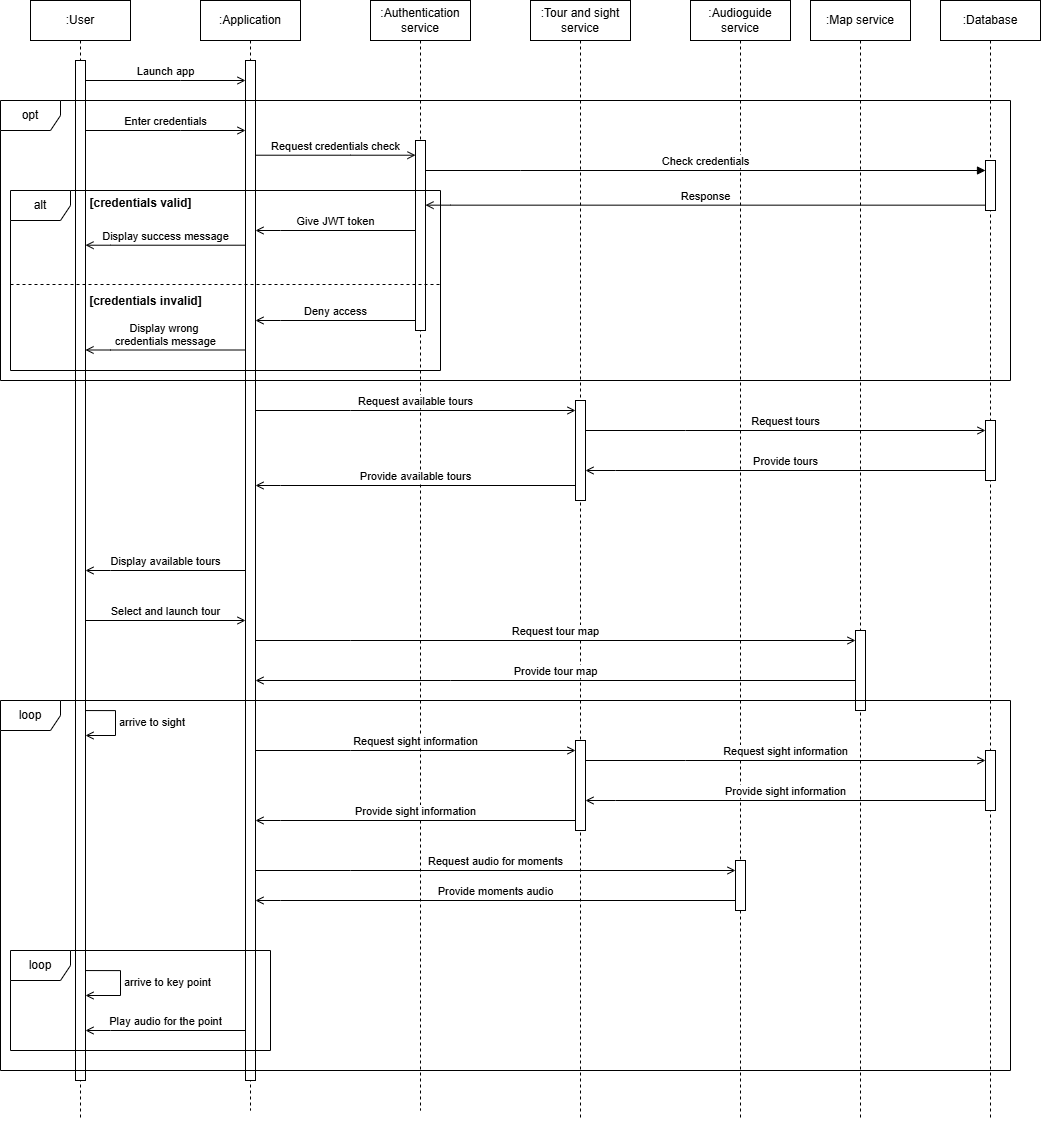

The diagram above was exported from draw.io. Its source (the exported page's mxGraphModel, read from the mxfile embedded in the PNG):
<mxGraphModel dx="1841" dy="990" grid="1" gridSize="10" guides="1" tooltips="1" connect="1" arrows="1" fold="1" page="1" pageScale="1" pageWidth="827" pageHeight="1169" math="0" shadow="0">
  <root>
    <mxCell id="0" />
    <mxCell id="1" parent="0" />
    <mxCell id="3ajiI-mbkLAjQL8h1vvx-3" value=":Application" style="shape=umlLifeline;perimeter=lifelinePerimeter;whiteSpace=wrap;html=1;container=1;dropTarget=0;collapsible=0;recursiveResize=0;outlineConnect=0;portConstraint=eastwest;newEdgeStyle={&quot;curved&quot;:0,&quot;rounded&quot;:0};" parent="1" vertex="1">
      <mxGeometry x="240" y="100" width="100" height="1110" as="geometry" />
    </mxCell>
    <mxCell id="3ajiI-mbkLAjQL8h1vvx-12" value="" style="html=1;points=[[0,0,0,0,5],[0,1,0,0,-5],[1,0,0,0,5],[1,1,0,0,-5]];perimeter=orthogonalPerimeter;outlineConnect=0;targetShapes=umlLifeline;portConstraint=eastwest;newEdgeStyle={&quot;curved&quot;:0,&quot;rounded&quot;:0};" parent="1" vertex="1">
      <mxGeometry x="285" y="160" width="10" height="1020" as="geometry" />
    </mxCell>
    <mxCell id="3ajiI-mbkLAjQL8h1vvx-1" value=":User" style="shape=umlLifeline;perimeter=lifelinePerimeter;whiteSpace=wrap;html=1;container=1;dropTarget=0;collapsible=0;recursiveResize=0;outlineConnect=0;portConstraint=eastwest;newEdgeStyle={&quot;curved&quot;:0,&quot;rounded&quot;:0};" parent="1" vertex="1">
      <mxGeometry x="70" y="100" width="100" height="1120" as="geometry" />
    </mxCell>
    <mxCell id="3ajiI-mbkLAjQL8h1vvx-10" value="" style="html=1;points=[[0,0,0,0,5],[0,1,0,0,-5],[1,0,0,0,5],[1,1,0,0,-5]];perimeter=orthogonalPerimeter;outlineConnect=0;targetShapes=umlLifeline;portConstraint=eastwest;newEdgeStyle={&quot;curved&quot;:0,&quot;rounded&quot;:0};" parent="3ajiI-mbkLAjQL8h1vvx-1" vertex="1">
      <mxGeometry x="45" y="60" width="10" height="1020" as="geometry" />
    </mxCell>
    <mxCell id="3ajiI-mbkLAjQL8h1vvx-62" value="arrive to sight" style="html=1;align=left;spacingLeft=2;endArrow=open;rounded=0;edgeStyle=orthogonalEdgeStyle;curved=0;rounded=0;endFill=0;" parent="3ajiI-mbkLAjQL8h1vvx-1" edge="1">
      <mxGeometry relative="1" as="geometry">
        <mxPoint x="55" y="710.0588235294117" as="sourcePoint" />
        <Array as="points">
          <mxPoint x="85" y="710" />
          <mxPoint x="85" y="735" />
        </Array>
        <mxPoint x="55" y="735" as="targetPoint" />
        <mxPoint as="offset" />
      </mxGeometry>
    </mxCell>
    <mxCell id="3ajiI-mbkLAjQL8h1vvx-64" value="arrive to key point" style="html=1;align=left;spacingLeft=2;endArrow=open;rounded=0;edgeStyle=orthogonalEdgeStyle;curved=0;rounded=0;endFill=0;" parent="3ajiI-mbkLAjQL8h1vvx-1" edge="1">
      <mxGeometry relative="1" as="geometry">
        <mxPoint x="55" y="970.0588235294117" as="sourcePoint" />
        <Array as="points">
          <mxPoint x="90" y="970" />
          <mxPoint x="90" y="995" />
        </Array>
        <mxPoint x="55" y="995" as="targetPoint" />
        <mxPoint as="offset" />
      </mxGeometry>
    </mxCell>
    <mxCell id="3ajiI-mbkLAjQL8h1vvx-2" value=":Database" style="shape=umlLifeline;perimeter=lifelinePerimeter;whiteSpace=wrap;html=1;container=1;dropTarget=0;collapsible=0;recursiveResize=0;outlineConnect=0;portConstraint=eastwest;newEdgeStyle={&quot;curved&quot;:0,&quot;rounded&quot;:0};" parent="1" vertex="1">
      <mxGeometry x="980" y="100" width="100" height="1120" as="geometry" />
    </mxCell>
    <mxCell id="3ajiI-mbkLAjQL8h1vvx-4" value=":Authentication service" style="shape=umlLifeline;perimeter=lifelinePerimeter;whiteSpace=wrap;html=1;container=1;dropTarget=0;collapsible=0;recursiveResize=0;outlineConnect=0;portConstraint=eastwest;newEdgeStyle={&quot;curved&quot;:0,&quot;rounded&quot;:0};" parent="1" vertex="1">
      <mxGeometry x="410" y="100" width="100" height="1110" as="geometry" />
    </mxCell>
    <mxCell id="3ajiI-mbkLAjQL8h1vvx-6" value=":Tour and sight service" style="shape=umlLifeline;perimeter=lifelinePerimeter;whiteSpace=wrap;html=1;container=1;dropTarget=0;collapsible=0;recursiveResize=0;outlineConnect=0;portConstraint=eastwest;newEdgeStyle={&quot;curved&quot;:0,&quot;rounded&quot;:0};" parent="1" vertex="1">
      <mxGeometry x="570" y="100" width="100" height="1120" as="geometry" />
    </mxCell>
    <mxCell id="3ajiI-mbkLAjQL8h1vvx-44" value="" style="html=1;points=[[0,0,0,0,5],[0,1,0,0,-5],[1,0,0,0,5],[1,1,0,0,-5]];perimeter=orthogonalPerimeter;outlineConnect=0;targetShapes=umlLifeline;portConstraint=eastwest;newEdgeStyle={&quot;curved&quot;:0,&quot;rounded&quot;:0};" parent="3ajiI-mbkLAjQL8h1vvx-6" vertex="1">
      <mxGeometry x="45" y="400" width="10" height="100" as="geometry" />
    </mxCell>
    <mxCell id="3ajiI-mbkLAjQL8h1vvx-53" value="" style="html=1;points=[[0,0,0,0,5],[0,1,0,0,-5],[1,0,0,0,5],[1,1,0,0,-5]];perimeter=orthogonalPerimeter;outlineConnect=0;targetShapes=umlLifeline;portConstraint=eastwest;newEdgeStyle={&quot;curved&quot;:0,&quot;rounded&quot;:0};" parent="3ajiI-mbkLAjQL8h1vvx-6" vertex="1">
      <mxGeometry x="45" y="740" width="10" height="90" as="geometry" />
    </mxCell>
    <mxCell id="3ajiI-mbkLAjQL8h1vvx-7" value=":Audioguide service" style="shape=umlLifeline;perimeter=lifelinePerimeter;whiteSpace=wrap;html=1;container=1;dropTarget=0;collapsible=0;recursiveResize=0;outlineConnect=0;portConstraint=eastwest;newEdgeStyle={&quot;curved&quot;:0,&quot;rounded&quot;:0};" parent="1" vertex="1">
      <mxGeometry x="730" y="100" width="100" height="1120" as="geometry" />
    </mxCell>
    <mxCell id="3ajiI-mbkLAjQL8h1vvx-55" value="" style="html=1;points=[[0,0,0,0,5],[0,1,0,0,-5],[1,0,0,0,5],[1,1,0,0,-5]];perimeter=orthogonalPerimeter;outlineConnect=0;targetShapes=umlLifeline;portConstraint=eastwest;newEdgeStyle={&quot;curved&quot;:0,&quot;rounded&quot;:0};" parent="3ajiI-mbkLAjQL8h1vvx-7" vertex="1">
      <mxGeometry x="45" y="860" width="10" height="50" as="geometry" />
    </mxCell>
    <mxCell id="3ajiI-mbkLAjQL8h1vvx-8" value=":Map service" style="shape=umlLifeline;perimeter=lifelinePerimeter;whiteSpace=wrap;html=1;container=1;dropTarget=0;collapsible=0;recursiveResize=0;outlineConnect=0;portConstraint=eastwest;newEdgeStyle={&quot;curved&quot;:0,&quot;rounded&quot;:0};" parent="1" vertex="1">
      <mxGeometry x="850" y="100" width="100" height="1120" as="geometry" />
    </mxCell>
    <mxCell id="3ajiI-mbkLAjQL8h1vvx-47" value="" style="html=1;points=[[0,0,0,0,5],[0,1,0,0,-5],[1,0,0,0,5],[1,1,0,0,-5]];perimeter=orthogonalPerimeter;outlineConnect=0;targetShapes=umlLifeline;portConstraint=eastwest;newEdgeStyle={&quot;curved&quot;:0,&quot;rounded&quot;:0};" parent="3ajiI-mbkLAjQL8h1vvx-8" vertex="1">
      <mxGeometry x="45" y="630" width="10" height="80" as="geometry" />
    </mxCell>
    <mxCell id="3ajiI-mbkLAjQL8h1vvx-11" value="opt" style="shape=umlFrame;whiteSpace=wrap;html=1;pointerEvents=0;" parent="1" vertex="1">
      <mxGeometry x="40" y="200" width="1010" height="280" as="geometry" />
    </mxCell>
    <mxCell id="3ajiI-mbkLAjQL8h1vvx-13" value="Enter credentials" style="html=1;verticalAlign=bottom;endArrow=open;curved=0;rounded=0;endFill=0;" parent="1" edge="1">
      <mxGeometry width="80" relative="1" as="geometry">
        <mxPoint x="125.00000000000011" y="230" as="sourcePoint" />
        <mxPoint x="285" y="230" as="targetPoint" />
        <Array as="points">
          <mxPoint x="220" y="230" />
        </Array>
      </mxGeometry>
    </mxCell>
    <mxCell id="3ajiI-mbkLAjQL8h1vvx-14" value="" style="html=1;points=[[0,0,0,0,5],[0,1,0,0,-5],[1,0,0,0,5],[1,1,0,0,-5]];perimeter=orthogonalPerimeter;outlineConnect=0;targetShapes=umlLifeline;portConstraint=eastwest;newEdgeStyle={&quot;curved&quot;:0,&quot;rounded&quot;:0};" parent="1" vertex="1">
      <mxGeometry x="455" y="240" width="10" height="190" as="geometry" />
    </mxCell>
    <mxCell id="3ajiI-mbkLAjQL8h1vvx-15" value="Request credentials check" style="html=1;verticalAlign=bottom;endArrow=open;curved=0;rounded=0;endFill=0;" parent="1" edge="1">
      <mxGeometry width="80" relative="1" as="geometry">
        <mxPoint x="295.0000000000001" y="254.71000000000004" as="sourcePoint" />
        <mxPoint x="455" y="254.71000000000004" as="targetPoint" />
        <Array as="points">
          <mxPoint x="390" y="254.71000000000004" />
        </Array>
        <mxPoint as="offset" />
      </mxGeometry>
    </mxCell>
    <mxCell id="3ajiI-mbkLAjQL8h1vvx-16" value="Check credentials" style="html=1;verticalAlign=bottom;endArrow=block;curved=0;rounded=0;" parent="1" target="3ajiI-mbkLAjQL8h1vvx-17" edge="1">
      <mxGeometry width="80" relative="1" as="geometry">
        <mxPoint x="465.0000000000001" y="270" as="sourcePoint" />
        <mxPoint x="625" y="270" as="targetPoint" />
        <Array as="points">
          <mxPoint x="560" y="270" />
        </Array>
        <mxPoint as="offset" />
      </mxGeometry>
    </mxCell>
    <mxCell id="3ajiI-mbkLAjQL8h1vvx-17" value="" style="html=1;points=[[0,0,0,0,5],[0,1,0,0,-5],[1,0,0,0,5],[1,1,0,0,-5]];perimeter=orthogonalPerimeter;outlineConnect=0;targetShapes=umlLifeline;portConstraint=eastwest;newEdgeStyle={&quot;curved&quot;:0,&quot;rounded&quot;:0};" parent="1" vertex="1">
      <mxGeometry x="1025" y="260" width="10" height="50" as="geometry" />
    </mxCell>
    <mxCell id="3ajiI-mbkLAjQL8h1vvx-18" value="Response" style="html=1;verticalAlign=bottom;endArrow=open;curved=0;rounded=0;endFill=0;strokeColor=default;align=center;fontFamily=Helvetica;fontSize=11;fontColor=default;labelBackgroundColor=default;" parent="1" edge="1">
      <mxGeometry width="80" relative="1" as="geometry">
        <mxPoint x="1025" y="304.65999999999997" as="sourcePoint" />
        <mxPoint x="465" y="304.65999999999997" as="targetPoint" />
        <Array as="points">
          <mxPoint x="490" y="304.65999999999997" />
        </Array>
        <mxPoint as="offset" />
      </mxGeometry>
    </mxCell>
    <mxCell id="3ajiI-mbkLAjQL8h1vvx-20" value="alt" style="shape=umlFrame;whiteSpace=wrap;html=1;pointerEvents=0;" parent="1" vertex="1">
      <mxGeometry x="50" y="290" width="430" height="180" as="geometry" />
    </mxCell>
    <mxCell id="3ajiI-mbkLAjQL8h1vvx-21" value="" style="line;strokeWidth=1;fillColor=none;align=left;verticalAlign=middle;spacingTop=-1;spacingLeft=3;spacingRight=3;rotatable=0;labelPosition=right;points=[];portConstraint=eastwest;strokeColor=inherit;dashed=1;" parent="1" vertex="1">
      <mxGeometry x="50" y="380" width="430" height="8" as="geometry" />
    </mxCell>
    <mxCell id="3ajiI-mbkLAjQL8h1vvx-22" value="&lt;span style=&quot;&quot;&gt;[credentials valid]&lt;/span&gt;" style="text;align=center;fontStyle=1;verticalAlign=middle;spacingLeft=3;spacingRight=3;strokeColor=none;rotatable=0;points=[[0,0.5],[1,0.5]];portConstraint=eastwest;html=1;" parent="1" vertex="1">
      <mxGeometry x="130" y="290" width="100" height="26" as="geometry" />
    </mxCell>
    <mxCell id="3ajiI-mbkLAjQL8h1vvx-23" value="Give JWT token" style="html=1;verticalAlign=bottom;endArrow=open;curved=0;rounded=0;endFill=0;" parent="1" source="3ajiI-mbkLAjQL8h1vvx-14" edge="1">
      <mxGeometry width="80" relative="1" as="geometry">
        <mxPoint x="855" y="329.99999999999994" as="sourcePoint" />
        <mxPoint x="295" y="329.99999999999994" as="targetPoint" />
        <Array as="points">
          <mxPoint x="320" y="329.99999999999994" />
        </Array>
        <mxPoint as="offset" />
      </mxGeometry>
    </mxCell>
    <mxCell id="3ajiI-mbkLAjQL8h1vvx-24" value="Display success message" style="html=1;verticalAlign=bottom;endArrow=open;curved=0;rounded=0;endFill=0;" parent="1" edge="1">
      <mxGeometry width="80" relative="1" as="geometry">
        <mxPoint x="285" y="344.71" as="sourcePoint" />
        <mxPoint x="125" y="344.7099999999999" as="targetPoint" />
        <Array as="points">
          <mxPoint x="150" y="344.7099999999999" />
        </Array>
        <mxPoint as="offset" />
      </mxGeometry>
    </mxCell>
    <mxCell id="3ajiI-mbkLAjQL8h1vvx-25" value="Deny access" style="html=1;verticalAlign=bottom;endArrow=open;curved=0;rounded=0;endFill=0;" parent="1" edge="1">
      <mxGeometry width="80" relative="1" as="geometry">
        <mxPoint x="455" y="420" as="sourcePoint" />
        <mxPoint x="295" y="419.99999999999994" as="targetPoint" />
        <Array as="points">
          <mxPoint x="320" y="419.99999999999994" />
        </Array>
        <mxPoint as="offset" />
      </mxGeometry>
    </mxCell>
    <mxCell id="3ajiI-mbkLAjQL8h1vvx-26" value="Display wrong&amp;nbsp;&lt;div&gt;credentials message&lt;/div&gt;" style="html=1;verticalAlign=bottom;endArrow=open;curved=0;rounded=0;endFill=0;" parent="1" edge="1">
      <mxGeometry width="80" relative="1" as="geometry">
        <mxPoint x="285" y="449.5" as="sourcePoint" />
        <mxPoint x="125" y="449.49999999999994" as="targetPoint" />
        <Array as="points">
          <mxPoint x="150" y="449.49999999999994" />
        </Array>
        <mxPoint as="offset" />
      </mxGeometry>
    </mxCell>
    <mxCell id="3ajiI-mbkLAjQL8h1vvx-36" value="Launch app" style="html=1;verticalAlign=bottom;endArrow=open;curved=0;rounded=0;endFill=0;" parent="1" edge="1">
      <mxGeometry width="80" relative="1" as="geometry">
        <mxPoint x="125.00000000000011" y="180" as="sourcePoint" />
        <mxPoint x="285" y="180" as="targetPoint" />
        <Array as="points">
          <mxPoint x="220" y="180" />
        </Array>
      </mxGeometry>
    </mxCell>
    <mxCell id="3ajiI-mbkLAjQL8h1vvx-37" value="&lt;span style=&quot;&quot;&gt;[credentials invalid]&lt;/span&gt;" style="text;align=center;fontStyle=1;verticalAlign=middle;spacingLeft=3;spacingRight=3;strokeColor=none;rotatable=0;points=[[0,0.5],[1,0.5]];portConstraint=eastwest;html=1;" parent="1" vertex="1">
      <mxGeometry x="140" y="388" width="90" height="26" as="geometry" />
    </mxCell>
    <mxCell id="3ajiI-mbkLAjQL8h1vvx-38" value="Display available tours" style="html=1;verticalAlign=bottom;endArrow=open;curved=0;rounded=0;endFill=0;" parent="1" edge="1">
      <mxGeometry width="80" relative="1" as="geometry">
        <mxPoint x="285" y="670" as="sourcePoint" />
        <mxPoint x="125" y="670" as="targetPoint" />
        <Array as="points">
          <mxPoint x="150" y="670" />
        </Array>
        <mxPoint as="offset" />
      </mxGeometry>
    </mxCell>
    <mxCell id="3ajiI-mbkLAjQL8h1vvx-39" value="Select and launch tour" style="html=1;verticalAlign=bottom;endArrow=open;curved=0;rounded=0;endFill=0;" parent="1" edge="1">
      <mxGeometry width="80" relative="1" as="geometry">
        <mxPoint x="125.00000000000011" y="720" as="sourcePoint" />
        <mxPoint x="285" y="720" as="targetPoint" />
        <Array as="points" />
      </mxGeometry>
    </mxCell>
    <mxCell id="3ajiI-mbkLAjQL8h1vvx-43" value="Request tour map" style="html=1;verticalAlign=bottom;endArrow=open;curved=0;rounded=0;endFill=0;" parent="1" target="3ajiI-mbkLAjQL8h1vvx-47" edge="1">
      <mxGeometry width="80" relative="1" as="geometry">
        <mxPoint x="295.0000000000001" y="740" as="sourcePoint" />
        <mxPoint x="615" y="740" as="targetPoint" />
        <Array as="points">
          <mxPoint x="390" y="740" />
        </Array>
        <mxPoint as="offset" />
      </mxGeometry>
    </mxCell>
    <mxCell id="3ajiI-mbkLAjQL8h1vvx-45" value="Request available tours" style="html=1;verticalAlign=bottom;endArrow=open;curved=0;rounded=0;endFill=0;" parent="1" edge="1">
      <mxGeometry width="80" relative="1" as="geometry">
        <mxPoint x="295.0000000000001" y="510" as="sourcePoint" />
        <mxPoint x="615" y="510" as="targetPoint" />
        <Array as="points">
          <mxPoint x="390" y="510" />
        </Array>
        <mxPoint as="offset" />
      </mxGeometry>
    </mxCell>
    <mxCell id="3ajiI-mbkLAjQL8h1vvx-46" value="Provide available tours" style="html=1;verticalAlign=bottom;endArrow=open;curved=0;rounded=0;endFill=0;" parent="1" edge="1">
      <mxGeometry width="80" relative="1" as="geometry">
        <mxPoint x="615" y="585" as="sourcePoint" />
        <mxPoint x="295" y="585" as="targetPoint" />
        <Array as="points">
          <mxPoint x="320" y="585" />
        </Array>
        <mxPoint as="offset" />
      </mxGeometry>
    </mxCell>
    <mxCell id="3ajiI-mbkLAjQL8h1vvx-48" value="Provide tour map" style="html=1;verticalAlign=bottom;endArrow=open;curved=0;rounded=0;endFill=0;" parent="1" source="3ajiI-mbkLAjQL8h1vvx-47" edge="1">
      <mxGeometry width="80" relative="1" as="geometry">
        <mxPoint x="400.0000000000001" y="840" as="sourcePoint" />
        <mxPoint x="295" y="780" as="targetPoint" />
        <Array as="points">
          <mxPoint x="490" y="780" />
        </Array>
        <mxPoint as="offset" />
      </mxGeometry>
    </mxCell>
    <mxCell id="3ajiI-mbkLAjQL8h1vvx-50" value="loop" style="shape=umlFrame;whiteSpace=wrap;html=1;pointerEvents=0;" parent="1" vertex="1">
      <mxGeometry x="40" y="800" width="1010" height="370" as="geometry" />
    </mxCell>
    <mxCell id="3ajiI-mbkLAjQL8h1vvx-52" value="Request sight information" style="html=1;verticalAlign=bottom;endArrow=open;curved=0;rounded=0;endFill=0;" parent="1" edge="1">
      <mxGeometry width="80" relative="1" as="geometry">
        <mxPoint x="295.0000000000001" y="850" as="sourcePoint" />
        <mxPoint x="615" y="850" as="targetPoint" />
        <Array as="points">
          <mxPoint x="390" y="850" />
        </Array>
        <mxPoint as="offset" />
      </mxGeometry>
    </mxCell>
    <mxCell id="3ajiI-mbkLAjQL8h1vvx-54" value="Provide sight information" style="html=1;verticalAlign=bottom;endArrow=open;curved=0;rounded=0;endFill=0;" parent="1" edge="1">
      <mxGeometry width="80" relative="1" as="geometry">
        <mxPoint x="615" y="920" as="sourcePoint" />
        <mxPoint x="295" y="920" as="targetPoint" />
        <Array as="points">
          <mxPoint x="320" y="920" />
        </Array>
        <mxPoint as="offset" />
      </mxGeometry>
    </mxCell>
    <mxCell id="3ajiI-mbkLAjQL8h1vvx-56" value="Request audio for moments" style="html=1;verticalAlign=bottom;endArrow=open;curved=0;rounded=0;endFill=0;" parent="1" target="3ajiI-mbkLAjQL8h1vvx-55" edge="1">
      <mxGeometry width="80" relative="1" as="geometry">
        <mxPoint x="295.0000000000001" y="970" as="sourcePoint" />
        <mxPoint x="615" y="970" as="targetPoint" />
        <Array as="points">
          <mxPoint x="390" y="970" />
        </Array>
        <mxPoint as="offset" />
      </mxGeometry>
    </mxCell>
    <mxCell id="3ajiI-mbkLAjQL8h1vvx-57" value="Provide moments audio" style="html=1;verticalAlign=bottom;endArrow=open;curved=0;rounded=0;endFill=0;" parent="1" source="3ajiI-mbkLAjQL8h1vvx-55" edge="1">
      <mxGeometry width="80" relative="1" as="geometry">
        <mxPoint x="615" y="1000" as="sourcePoint" />
        <mxPoint x="295" y="1000" as="targetPoint" />
        <Array as="points">
          <mxPoint x="320" y="1000" />
        </Array>
        <mxPoint as="offset" />
      </mxGeometry>
    </mxCell>
    <mxCell id="3ajiI-mbkLAjQL8h1vvx-63" value="loop" style="shape=umlFrame;whiteSpace=wrap;html=1;pointerEvents=0;" parent="1" vertex="1">
      <mxGeometry x="50" y="1050" width="260" height="100" as="geometry" />
    </mxCell>
    <mxCell id="3ajiI-mbkLAjQL8h1vvx-65" value="Play audio for the point" style="html=1;verticalAlign=bottom;endArrow=open;curved=0;rounded=0;endFill=0;" parent="1" edge="1">
      <mxGeometry width="80" relative="1" as="geometry">
        <mxPoint x="285" y="1130" as="sourcePoint" />
        <mxPoint x="125" y="1130" as="targetPoint" />
        <Array as="points">
          <mxPoint x="150" y="1130" />
        </Array>
        <mxPoint as="offset" />
      </mxGeometry>
    </mxCell>
    <mxCell id="3ajiI-mbkLAjQL8h1vvx-67" value="" style="html=1;points=[[0,0,0,0,5],[0,1,0,0,-5],[1,0,0,0,5],[1,1,0,0,-5]];perimeter=orthogonalPerimeter;outlineConnect=0;targetShapes=umlLifeline;portConstraint=eastwest;newEdgeStyle={&quot;curved&quot;:0,&quot;rounded&quot;:0};" parent="1" vertex="1">
      <mxGeometry x="1025" y="850" width="10" height="60" as="geometry" />
    </mxCell>
    <mxCell id="3ajiI-mbkLAjQL8h1vvx-68" value="Request sight information" style="html=1;verticalAlign=bottom;endArrow=open;curved=0;rounded=0;endFill=0;" parent="1" source="3ajiI-mbkLAjQL8h1vvx-53" target="3ajiI-mbkLAjQL8h1vvx-67" edge="1">
      <mxGeometry width="80" relative="1" as="geometry">
        <mxPoint x="630.0000000000001" y="860" as="sourcePoint" />
        <mxPoint x="950" y="860" as="targetPoint" />
        <Array as="points">
          <mxPoint x="725" y="860" />
        </Array>
        <mxPoint as="offset" />
      </mxGeometry>
    </mxCell>
    <mxCell id="3ajiI-mbkLAjQL8h1vvx-69" value="Provide sight information" style="html=1;verticalAlign=bottom;endArrow=open;curved=0;rounded=0;endFill=0;" parent="1" source="3ajiI-mbkLAjQL8h1vvx-67" target="3ajiI-mbkLAjQL8h1vvx-53" edge="1">
      <mxGeometry width="80" relative="1" as="geometry">
        <mxPoint x="950" y="900" as="sourcePoint" />
        <mxPoint x="630" y="900" as="targetPoint" />
        <Array as="points">
          <mxPoint x="655" y="900" />
        </Array>
        <mxPoint as="offset" />
      </mxGeometry>
    </mxCell>
    <mxCell id="3ajiI-mbkLAjQL8h1vvx-70" value="" style="html=1;points=[[0,0,0,0,5],[0,1,0,0,-5],[1,0,0,0,5],[1,1,0,0,-5]];perimeter=orthogonalPerimeter;outlineConnect=0;targetShapes=umlLifeline;portConstraint=eastwest;newEdgeStyle={&quot;curved&quot;:0,&quot;rounded&quot;:0};" parent="1" vertex="1">
      <mxGeometry x="1025" y="520" width="10" height="60" as="geometry" />
    </mxCell>
    <mxCell id="3ajiI-mbkLAjQL8h1vvx-71" value="Request tours" style="html=1;verticalAlign=bottom;endArrow=open;curved=0;rounded=0;endFill=0;" parent="1" target="3ajiI-mbkLAjQL8h1vvx-70" edge="1">
      <mxGeometry width="80" relative="1" as="geometry">
        <mxPoint x="625" y="530" as="sourcePoint" />
        <mxPoint x="950" y="530" as="targetPoint" />
        <Array as="points">
          <mxPoint x="725" y="530" />
        </Array>
        <mxPoint as="offset" />
      </mxGeometry>
    </mxCell>
    <mxCell id="3ajiI-mbkLAjQL8h1vvx-72" value="Provide tours" style="html=1;verticalAlign=bottom;endArrow=open;curved=0;rounded=0;endFill=0;" parent="1" source="3ajiI-mbkLAjQL8h1vvx-70" edge="1">
      <mxGeometry width="80" relative="1" as="geometry">
        <mxPoint x="950" y="570" as="sourcePoint" />
        <mxPoint x="625" y="570" as="targetPoint" />
        <Array as="points">
          <mxPoint x="655" y="570" />
        </Array>
        <mxPoint as="offset" />
      </mxGeometry>
    </mxCell>
  </root>
</mxGraphModel>